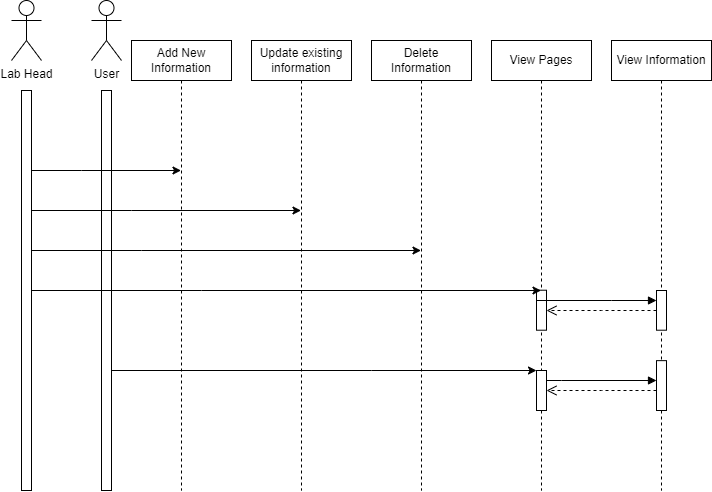

The diagram above was exported from draw.io. Its source (the exported page's mxGraphModel, read from the mxfile embedded in the PNG):
<mxGraphModel dx="2605" dy="2610" grid="1" gridSize="10" guides="1" tooltips="1" connect="1" arrows="1" fold="1" page="1" pageScale="1" pageWidth="850" pageHeight="1100" math="0" shadow="0">
  <root>
    <mxCell id="0" />
    <mxCell id="1" parent="0" />
    <mxCell id="V8PJfl4e4vbq6puyrzzp-1" value="" style="html=1;points=[];perimeter=orthogonalPerimeter;outlineConnect=0;targetShapes=umlLifeline;portConstraint=eastwest;newEdgeStyle={&quot;edgeStyle&quot;:&quot;elbowEdgeStyle&quot;,&quot;elbow&quot;:&quot;vertical&quot;,&quot;curved&quot;:0,&quot;rounded&quot;:0};" vertex="1" parent="1">
      <mxGeometry x="70" y="120" width="10" height="400" as="geometry" />
    </mxCell>
    <mxCell id="V8PJfl4e4vbq6puyrzzp-36" value="" style="edgeStyle=elbowEdgeStyle;rounded=0;orthogonalLoop=1;jettySize=auto;html=1;elbow=vertical;curved=0;" edge="1" parent="1" source="V8PJfl4e4vbq6puyrzzp-4" target="V8PJfl4e4vbq6puyrzzp-35">
      <mxGeometry relative="1" as="geometry">
        <Array as="points">
          <mxPoint x="420" y="400" />
        </Array>
      </mxGeometry>
    </mxCell>
    <mxCell id="V8PJfl4e4vbq6puyrzzp-4" value="" style="html=1;points=[];perimeter=orthogonalPerimeter;outlineConnect=0;targetShapes=umlLifeline;portConstraint=eastwest;newEdgeStyle={&quot;edgeStyle&quot;:&quot;elbowEdgeStyle&quot;,&quot;elbow&quot;:&quot;vertical&quot;,&quot;curved&quot;:0,&quot;rounded&quot;:0};" vertex="1" parent="1">
      <mxGeometry x="150" y="120" width="10" height="400" as="geometry" />
    </mxCell>
    <mxCell id="V8PJfl4e4vbq6puyrzzp-10" value="Add New Information" style="shape=umlLifeline;perimeter=lifelinePerimeter;whiteSpace=wrap;html=1;container=1;dropTarget=0;collapsible=0;recursiveResize=0;outlineConnect=0;portConstraint=eastwest;newEdgeStyle={&quot;edgeStyle&quot;:&quot;elbowEdgeStyle&quot;,&quot;elbow&quot;:&quot;vertical&quot;,&quot;curved&quot;:0,&quot;rounded&quot;:0};" vertex="1" parent="1">
      <mxGeometry x="180" y="70" width="100" height="450" as="geometry" />
    </mxCell>
    <mxCell id="V8PJfl4e4vbq6puyrzzp-11" value="Update existing information" style="shape=umlLifeline;perimeter=lifelinePerimeter;whiteSpace=wrap;html=1;container=1;dropTarget=0;collapsible=0;recursiveResize=0;outlineConnect=0;portConstraint=eastwest;newEdgeStyle={&quot;edgeStyle&quot;:&quot;elbowEdgeStyle&quot;,&quot;elbow&quot;:&quot;vertical&quot;,&quot;curved&quot;:0,&quot;rounded&quot;:0};" vertex="1" parent="1">
      <mxGeometry x="300" y="70" width="100" height="450" as="geometry" />
    </mxCell>
    <mxCell id="V8PJfl4e4vbq6puyrzzp-12" value="Delete Information" style="shape=umlLifeline;perimeter=lifelinePerimeter;whiteSpace=wrap;html=1;container=1;dropTarget=0;collapsible=0;recursiveResize=0;outlineConnect=0;portConstraint=eastwest;newEdgeStyle={&quot;edgeStyle&quot;:&quot;elbowEdgeStyle&quot;,&quot;elbow&quot;:&quot;vertical&quot;,&quot;curved&quot;:0,&quot;rounded&quot;:0};" vertex="1" parent="1">
      <mxGeometry x="420" y="70" width="100" height="450" as="geometry" />
    </mxCell>
    <mxCell id="V8PJfl4e4vbq6puyrzzp-13" value="View Pages" style="shape=umlLifeline;perimeter=lifelinePerimeter;whiteSpace=wrap;html=1;container=1;dropTarget=0;collapsible=0;recursiveResize=0;outlineConnect=0;portConstraint=eastwest;newEdgeStyle={&quot;edgeStyle&quot;:&quot;elbowEdgeStyle&quot;,&quot;elbow&quot;:&quot;vertical&quot;,&quot;curved&quot;:0,&quot;rounded&quot;:0};" vertex="1" parent="1">
      <mxGeometry x="540" y="70" width="100" height="450" as="geometry" />
    </mxCell>
    <mxCell id="V8PJfl4e4vbq6puyrzzp-31" value="" style="html=1;points=[];perimeter=orthogonalPerimeter;outlineConnect=0;targetShapes=umlLifeline;portConstraint=eastwest;newEdgeStyle={&quot;edgeStyle&quot;:&quot;elbowEdgeStyle&quot;,&quot;elbow&quot;:&quot;vertical&quot;,&quot;curved&quot;:0,&quot;rounded&quot;:0};" vertex="1" parent="V8PJfl4e4vbq6puyrzzp-13">
      <mxGeometry x="45" y="249.70999999999998" width="10" height="40" as="geometry" />
    </mxCell>
    <mxCell id="V8PJfl4e4vbq6puyrzzp-35" value="" style="html=1;points=[];perimeter=orthogonalPerimeter;outlineConnect=0;targetShapes=umlLifeline;portConstraint=eastwest;newEdgeStyle={&quot;edgeStyle&quot;:&quot;elbowEdgeStyle&quot;,&quot;elbow&quot;:&quot;vertical&quot;,&quot;curved&quot;:0,&quot;rounded&quot;:0};" vertex="1" parent="V8PJfl4e4vbq6puyrzzp-13">
      <mxGeometry x="45" y="330" width="10" height="40" as="geometry" />
    </mxCell>
    <mxCell id="V8PJfl4e4vbq6puyrzzp-14" value="View Information" style="shape=umlLifeline;perimeter=lifelinePerimeter;whiteSpace=wrap;html=1;container=1;dropTarget=0;collapsible=0;recursiveResize=0;outlineConnect=0;portConstraint=eastwest;newEdgeStyle={&quot;edgeStyle&quot;:&quot;elbowEdgeStyle&quot;,&quot;elbow&quot;:&quot;vertical&quot;,&quot;curved&quot;:0,&quot;rounded&quot;:0};" vertex="1" parent="1">
      <mxGeometry x="660" y="70" width="100" height="450" as="geometry" />
    </mxCell>
    <mxCell id="V8PJfl4e4vbq6puyrzzp-28" value="" style="html=1;points=[];perimeter=orthogonalPerimeter;outlineConnect=0;targetShapes=umlLifeline;portConstraint=eastwest;newEdgeStyle={&quot;edgeStyle&quot;:&quot;elbowEdgeStyle&quot;,&quot;elbow&quot;:&quot;vertical&quot;,&quot;curved&quot;:0,&quot;rounded&quot;:0};" vertex="1" parent="V8PJfl4e4vbq6puyrzzp-14">
      <mxGeometry x="45" y="250" width="10" height="39.71" as="geometry" />
    </mxCell>
    <mxCell id="V8PJfl4e4vbq6puyrzzp-37" value="" style="html=1;points=[];perimeter=orthogonalPerimeter;outlineConnect=0;targetShapes=umlLifeline;portConstraint=eastwest;newEdgeStyle={&quot;edgeStyle&quot;:&quot;elbowEdgeStyle&quot;,&quot;elbow&quot;:&quot;vertical&quot;,&quot;curved&quot;:0,&quot;rounded&quot;:0};" vertex="1" parent="V8PJfl4e4vbq6puyrzzp-14">
      <mxGeometry x="45" y="320.14" width="10" height="49.86" as="geometry" />
    </mxCell>
    <mxCell id="V8PJfl4e4vbq6puyrzzp-21" value="" style="edgeStyle=elbowEdgeStyle;rounded=0;orthogonalLoop=1;jettySize=auto;html=1;elbow=vertical;curved=0;" edge="1" parent="1" source="V8PJfl4e4vbq6puyrzzp-1" target="V8PJfl4e4vbq6puyrzzp-11">
      <mxGeometry relative="1" as="geometry">
        <Array as="points">
          <mxPoint x="180" y="240" />
          <mxPoint x="220" y="250" />
        </Array>
      </mxGeometry>
    </mxCell>
    <mxCell id="V8PJfl4e4vbq6puyrzzp-22" value="" style="edgeStyle=elbowEdgeStyle;rounded=0;orthogonalLoop=1;jettySize=auto;html=1;elbow=vertical;curved=0;" edge="1" parent="1" source="V8PJfl4e4vbq6puyrzzp-1" target="V8PJfl4e4vbq6puyrzzp-12">
      <mxGeometry relative="1" as="geometry">
        <Array as="points">
          <mxPoint x="190" y="280" />
          <mxPoint x="250" y="320" />
        </Array>
      </mxGeometry>
    </mxCell>
    <mxCell id="V8PJfl4e4vbq6puyrzzp-29" value="" style="html=1;verticalAlign=bottom;endArrow=block;edgeStyle=elbowEdgeStyle;elbow=vertical;curved=0;rounded=0;" edge="1" target="V8PJfl4e4vbq6puyrzzp-28" parent="1" source="V8PJfl4e4vbq6puyrzzp-13">
      <mxGeometry relative="1" as="geometry">
        <mxPoint x="640" y="310.29" as="sourcePoint" />
        <Array as="points">
          <mxPoint x="660" y="330" />
          <mxPoint x="630" y="320" />
        </Array>
      </mxGeometry>
    </mxCell>
    <mxCell id="V8PJfl4e4vbq6puyrzzp-32" value="" style="html=1;verticalAlign=bottom;endArrow=open;dashed=1;endSize=8;edgeStyle=elbowEdgeStyle;elbow=vertical;curved=0;rounded=0;" edge="1" parent="1" source="V8PJfl4e4vbq6puyrzzp-28" target="V8PJfl4e4vbq6puyrzzp-31">
      <mxGeometry relative="1" as="geometry">
        <mxPoint x="590" y="360" as="targetPoint" />
        <mxPoint x="710" y="360" as="sourcePoint" />
        <Array as="points">
          <mxPoint x="650" y="340" />
        </Array>
      </mxGeometry>
    </mxCell>
    <mxCell id="V8PJfl4e4vbq6puyrzzp-24" value="" style="edgeStyle=elbowEdgeStyle;rounded=0;orthogonalLoop=1;jettySize=auto;html=1;elbow=vertical;curved=0;" edge="1" parent="1" source="V8PJfl4e4vbq6puyrzzp-1" target="V8PJfl4e4vbq6puyrzzp-13">
      <mxGeometry relative="1" as="geometry">
        <Array as="points">
          <mxPoint x="250" y="320" />
        </Array>
      </mxGeometry>
    </mxCell>
    <mxCell id="V8PJfl4e4vbq6puyrzzp-23" value="" style="edgeStyle=elbowEdgeStyle;rounded=0;orthogonalLoop=1;jettySize=auto;html=1;elbow=vertical;curved=0;" edge="1" parent="1" source="V8PJfl4e4vbq6puyrzzp-1" target="V8PJfl4e4vbq6puyrzzp-10">
      <mxGeometry relative="1" as="geometry">
        <Array as="points">
          <mxPoint x="130" y="200" />
        </Array>
      </mxGeometry>
    </mxCell>
    <mxCell id="V8PJfl4e4vbq6puyrzzp-39" value="" style="html=1;verticalAlign=bottom;endArrow=open;dashed=1;endSize=8;edgeStyle=elbowEdgeStyle;elbow=vertical;curved=0;rounded=0;" edge="1" source="V8PJfl4e4vbq6puyrzzp-37" parent="1" target="V8PJfl4e4vbq6puyrzzp-35">
      <mxGeometry relative="1" as="geometry">
        <mxPoint x="635" y="465.14" as="targetPoint" />
      </mxGeometry>
    </mxCell>
    <mxCell id="V8PJfl4e4vbq6puyrzzp-38" value="" style="html=1;verticalAlign=bottom;endArrow=block;edgeStyle=elbowEdgeStyle;elbow=vertical;curved=0;rounded=0;" edge="1" target="V8PJfl4e4vbq6puyrzzp-37" parent="1" source="V8PJfl4e4vbq6puyrzzp-35">
      <mxGeometry relative="1" as="geometry">
        <mxPoint x="635" y="390.14" as="sourcePoint" />
        <Array as="points">
          <mxPoint x="610" y="410" />
        </Array>
      </mxGeometry>
    </mxCell>
    <mxCell id="V8PJfl4e4vbq6puyrzzp-40" value="Lab Head" style="shape=umlActor;verticalLabelPosition=bottom;verticalAlign=top;html=1;" vertex="1" parent="1">
      <mxGeometry x="60" y="30" width="30" height="60" as="geometry" />
    </mxCell>
    <mxCell id="V8PJfl4e4vbq6puyrzzp-41" value="User&lt;br&gt;" style="shape=umlActor;verticalLabelPosition=bottom;verticalAlign=top;html=1;" vertex="1" parent="1">
      <mxGeometry x="140" y="30" width="30" height="60" as="geometry" />
    </mxCell>
  </root>
</mxGraphModel>